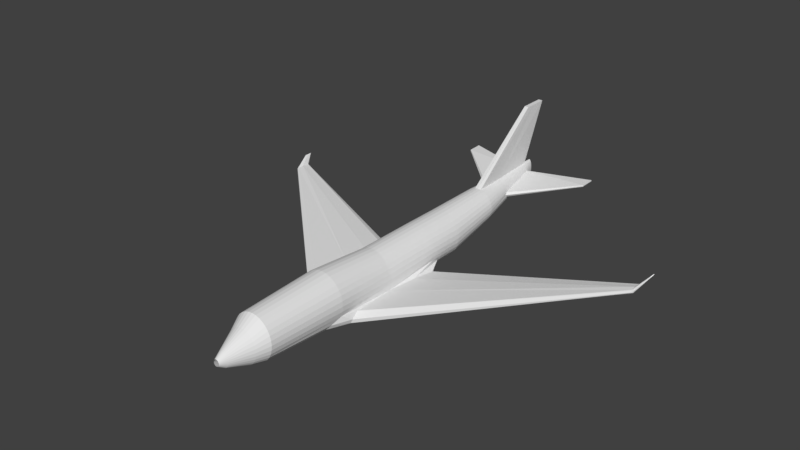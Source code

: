 # Source: airplane.blend  (saved by Blender 2.79.0; exported with 4.5.12 LTS)
import bpy
from mathutils import Matrix  # noqa: F401  (used for matrix-valued properties, if any)

bpy.ops.wm.read_factory_settings(use_empty=True)
scene = bpy.context.scene
scene.name = 'Scene'

# ---- collections
col_collection_1 = bpy.data.collections.new('Collection 1'); scene.collection.children.link(col_collection_1)

# ---- world
world_world = bpy.data.worlds.new('World'); scene.world = world_world
world_world.color = (0.05088, 0.05088, 0.05088)
world_world.use_sun_shadow = False
world_world.sun_shadow_jitter_overblur = 0.0
world_world.cycles.sampling_method = 'MANUAL'

# ---- meshes
me_cylinder = bpy.data.meshes.new('Cylinder')
me_cylinder.from_pydata([(1.019e-07, -0.9959, -0.214), (-0.009301, 0.9918, 0.3098), (0.02772, -0.9959, -0.2113), (0.01927, 0.9918, 0.3173), (0.05437, -0.9958, -0.2032), (0.04674, 0.9918, 0.3397), (0.07893, -0.9958, -0.1901), (0.07205, 0.9918, 0.376), (0.1005, -0.9958, -0.1724), (0.09424, 0.9919, 0.425), (0.1181, -0.9958, -0.1509), (0.1125, 0.9919, 0.4845), (0.1313, -0.9958, -0.1263), (0.126, 0.992, 0.5525), (0.1393, -0.9958, -0.0997), (0.1343, 0.992, 0.6263), (0.1421, -0.9957, -0.07198), (0.1371, 0.9921, 0.703), (0.1393, -0.9957, -0.04426), (0.1343, 0.9922, 0.7797), (0.1313, -0.9957, -0.01761), (0.126, 0.9922, 0.8535), (0.1181, -0.9957, 0.006948), (0.1125, 0.9923, 0.9215), (0.1005, -0.9956, 0.02848), (0.09424, 0.9923, 0.9811), (0.07893, -0.9956, 0.04614), (0.07205, 0.9924, 1.03), (0.05437, -0.9956, 0.05927), (0.04674, 0.9924, 1.066), (0.02772, -0.9956, 0.06736), (0.01927, 0.9924, 1.089), (5.558e-08, -0.9956, 0.07009), (-0.009301, 0.9924, 1.096), (1.525e-16, 0.313, -1.0), (0.1951, 0.313, -0.9811), (0.3827, 0.313, -0.9241), (0.5556, 0.3131, -0.8317), (0.7071, 0.3132, -0.7074), (0.8315, 0.3134, -0.5558), (0.9239, 0.3135, -0.383), (0.9808, 0.3137, -0.1954), (1.0, 0.3138, -0.0002668), (0.9808, 0.314, 0.1948), (0.9239, 0.3142, 0.3824), (0.8315, 0.3143, 0.5553), (0.7071, 0.3144, 0.7068), (0.5556, 0.3145, 0.8312), (0.3827, 0.3146, 0.9236), (0.1951, 0.3147, 0.9805), (-3.258e-07, 0.3147, 0.9997), (-0.003646, 0.579, -0.4868), (0.1596, 0.5791, -0.4721), (0.3166, 0.5791, -0.4287), (0.4613, 0.5792, -0.3583), (0.5881, 0.5792, -0.2635), (0.6922, 0.5793, -0.148), (0.7695, 0.5794, -0.01626), (0.8171, 0.5796, 0.1267), (0.8332, 0.5797, 0.2754), (0.8171, 0.5798, 0.4241), (0.7695, 0.5799, 0.5671), (0.6922, 0.5801, 0.6988), (0.5881, 0.5802, 0.8143), (0.4613, 0.5802, 0.9091), (0.3166, 0.5803, 0.9796), (0.1596, 0.5803, 1.023), (-0.003646, 0.5803, 1.038), (0.1951, -0.1484, -0.9807), (0.9705, -0.1409, -0.5044), (0.9808, -0.1478, -0.2501), (1.0, -0.1476, -0.05503), (0.9808, -0.1474, 0.1745), (0.9239, -0.1473, 0.3828), (0.8315, -0.1471, 0.5557), (0.7071, -0.147, 0.7072), (0.5556, -0.1469, 0.8316), (0.3827, -0.1468, 0.924), (0.1951, -0.1468, 0.9809), (-3.258e-07, -0.1468, 1.0), (0.1951, -0.8128, -0.82), (0.3827, -0.8128, -0.7655), (0.5556, -0.8127, -0.6769), (0.7071, -0.8126, -0.5578), (0.8315, -0.8125, -0.4126), (0.9239, -0.8123, -0.2469), (0.9808, -0.8122, -0.06718), (1.0, -0.812, 0.1197), (0.9808, -0.8118, 0.3067), (0.9239, -0.8117, 0.4864), (0.8315, -0.8115, 0.6521), (0.7071, -0.8114, 0.7973), (0.5556, -0.8113, 0.9164), (0.3827, -0.8112, 1.005), (0.1951, -0.8112, 1.059), (-3.258e-07, -0.8112, 1.078), (0.0, -0.8128, -0.8384), (0.05704, -0.9642, -0.3988), (0.1119, -0.9641, -0.38), (0.1624, -0.9641, -0.3495), (0.2067, -0.9641, -0.3084), (0.2431, -0.964, -0.2584), (0.2701, -0.964, -0.2013), (0.2867, -0.964, -0.1394), (0.2924, -0.9639, -0.07494), (0.2867, -0.9639, -0.01052), (0.2701, -0.9638, 0.05143), (0.2431, -0.9638, 0.1085), (0.2067, -0.9637, 0.1586), (0.1624, -0.9637, 0.1996), (0.1119, -0.9637, 0.2301), (0.05704, -0.9637, 0.2489), (-1.119e-08, -0.9637, 0.2553), (8.407e-08, -0.9642, -0.4052), (3.085e-08, -0.8689, -0.7264), (0.1446, -0.8689, -0.7124), (0.2836, -0.8689, -0.671), (0.4117, -0.8688, -0.6036), (0.524, -0.8687, -0.5131), (0.6162, -0.8686, -0.4027), (0.6847, -0.8685, -0.2767), (0.7269, -0.8684, -0.1401), (0.7411, -0.8683, 0.002001), (0.7269, -0.8682, 0.1441), (0.6847, -0.8681, 0.2808), (0.6162, -0.8679, 0.4067), (0.524, -0.8678, 0.5171), (0.4117, -0.8678, 0.6076), (0.2836, -0.8677, 0.675), (0.1446, -0.8677, 0.7164), (-2.106e-07, -0.8677, 0.7304), (-1.733e-08, -0.4515, -1.01), (0.2213, -0.4627, -0.9887), (0.4341, -0.4837, -0.9254), (0.6302, -0.5047, -0.8226), (0.8021, -0.5088, -0.6893), (0.9431, -0.4926, -0.53), (1.048, -0.4434, -0.3173), (1.112, -0.4432, -0.1089), (1.134, -0.443, 0.1079), (1.112, -0.4428, 0.3246), (1.048, -0.4426, 0.5331), (0.9431, -0.4425, 0.7252), (0.8021, -0.4423, 0.8935), (0.6302, -0.4422, 1.032), (0.4341, -0.4421, 1.134), (0.2213, -0.442, 1.198), (-3.869e-07, -0.442, 1.219), (-1.611e-08, 0.05073, -0.9882), (0.1951, 0.1215, -0.974), (0.3827, 0.1599, -0.9139), (0.5556, 0.1848, -0.8316), (0.7071, 0.1956, -0.7073), (0.8315, 0.1849, -0.5509), (0.9239, 0.1375, -0.373), (0.9808, 0.1377, -0.1854), (1.0, 0.1379, 0.009655), (0.9808, 0.138, 0.2047), (0.9239, 0.1382, 0.3923), (0.8315, 0.1383, 0.5652), (0.7071, 0.1385, 0.7168), (0.5556, 0.1386, 0.8411), (0.3827, 0.1386, 0.9335), (0.1951, 0.1387, 0.9904), (-4.125e-07, 0.1387, 1.01), (0.7258, -0.1429, -1.02), (1.277, -0.1401, -0.4415), (0.0, -0.145, -0.7917), (0.0, -0.334, -0.7888), (0.7423, -0.3506, -1.017), (0.8767, -0.3676, -0.9642), (1.0, -0.3901, -0.8772), (1.137, -0.4012, -0.7638), (1.217, -0.3971, -0.5939), (1.117, -0.3592, -0.4281), (0.0, 0.00195, -0.8036), (0.8217, 0.1153, -0.9615), (0.8871, 0.1345, -0.9285), (0.9474, 0.145, -0.8814), (1.057, 0.1311, -0.7774), (1.174, 0.1115, -0.6644), (1.115, -0.001262, -0.5362), (9.571, 0.3891, 0.1311), (9.512, 0.3858, 0.2801), (9.571, 0.3594, 0.1333), (9.568, 0.357, 0.1519), (9.56, 0.3538, 0.1705), (9.548, 0.3522, 0.1916), (9.531, 0.3528, 0.2474), (9.509, 0.3582, 0.2646), (9.565, 0.4259, 0.1451), (9.563, 0.4286, 0.1544), (9.558, 0.4301, 0.1636), (9.553, 0.4281, 0.2204), (9.54, 0.4253, 0.2392), (9.523, 0.4093, 0.251), (9.796, 0.4577, 0.5404), (9.865, 0.4581, 0.5392), (9.809, 0.4582, 0.5453), (9.864, 0.4439, 0.54), (9.855, 0.4428, 0.5444), (9.845, 0.4413, 0.5469), (9.833, 0.4405, 0.5489), (9.822, 0.4408, 0.5475), (9.808, 0.4434, 0.5449), (9.857, 0.4757, 0.5414), (9.853, 0.477, 0.5432), (9.847, 0.4777, 0.5442), (9.839, 0.4767, 0.547), (9.827, 0.4754, 0.5481), (9.817, 0.4677, 0.5455), (-0.008669, 0.952, 0.516), (0.03495, 0.9456, 0.2291), (0.0769, 0.9457, 0.2538), (0.1156, 0.9457, 0.294), (0.1494, 0.9457, 0.348), (0.1773, 0.9458, 0.4138), (0.1979, 0.9459, 0.489), (0.2106, 0.9459, 0.5705), (0.2149, 0.946, 0.6552), (0.2106, 0.9461, 0.74), (0.1979, 0.9461, 0.8215), (0.1773, 0.9462, 0.8966), (0.1494, 0.9463, 0.9625), (0.1156, 0.9463, 1.016), (0.0769, 0.9463, 1.057), (0.03495, 0.9464, 1.081), (-0.008669, 0.9464, 1.09), (0.104, 0.9431, 3.695), (0.0, 0.9431, 3.695), (0.1037, 1.059, 3.695), (0.0, 1.059, 3.695), (0.1119, 0.7284, -0.1779), (0.2249, 0.7284, -0.1416), (0.3291, 0.7285, -0.08279), (0.4203, 0.7285, -0.003588), (0.4953, 0.7286, 0.09292), (0.5509, 0.7287, 0.203), (0.5852, 0.7288, 0.3225), (0.5968, 0.7198, 0.4207), (0.5852, 0.7283, 0.5253), (0.5509, 0.7284, 0.6448), (0.4953, 0.7285, 0.7549), (0.4203, 0.7286, 0.8514), (0.3291, 0.7287, 0.9306), (0.2249, 0.7287, 0.9894), (0.1119, 0.7287, 1.026), (-0.005567, 0.7287, 1.038), (-0.005567, 0.7284, -0.1901), (0.1039, 0.9876, 3.695), (0.0, 0.9876, 3.695), (3.356, 1.028, 0.8082), (3.351, 1.028, 0.8331), (3.351, 1.028, 0.7833), (3.332, 0.9582, 0.7559), (3.344, 0.9583, 0.7923), (3.332, 0.9584, 0.8288)], [(198, 196)], [(211, 1, 3, 212), (212, 3, 5, 213), (213, 5, 7, 214), (214, 7, 9, 215), (215, 9, 11, 216), (216, 11, 13, 217), (217, 13, 15, 218), (218, 15, 17, 219), (219, 17, 19, 220), (220, 19, 21, 221), (221, 21, 23, 222), (222, 23, 25, 223), (223, 25, 27, 224), (224, 27, 29, 225), (225, 29, 31, 226), (226, 31, 33, 227), (163, 49, 50, 164), (162, 48, 49, 163), (161, 47, 48, 162), (160, 46, 47, 161), (159, 45, 46, 160), (158, 44, 45, 159), (157, 43, 44, 158), (156, 42, 43, 157), (155, 41, 42, 156), (154, 40, 41, 155), (153, 39, 40, 154), (152, 38, 39, 153), (151, 37, 38, 152), (150, 36, 37, 151), (149, 35, 36, 150), (148, 34, 35, 149), (49, 66, 67, 50), (48, 65, 66, 49), (47, 64, 65, 48), (46, 63, 64, 47), (45, 62, 63, 46), (44, 61, 62, 45), (43, 60, 61, 44), (42, 59, 60, 43), (41, 58, 59, 42), (40, 57, 58, 41), (39, 56, 57, 40), (38, 55, 56, 39), (37, 54, 55, 38), (36, 53, 54, 37), (35, 52, 53, 36), (34, 51, 52, 35), (133, 132, 169, 170), (137, 69, 70, 138), (138, 70, 71, 139), (139, 71, 72, 140), (140, 72, 73, 141), (141, 73, 74, 142), (142, 74, 75, 143), (143, 75, 76, 144), (144, 76, 77, 145), (145, 77, 78, 146), (146, 78, 79, 147), (129, 94, 95, 130), (128, 93, 94, 129), (127, 92, 93, 128), (126, 91, 92, 127), (125, 90, 91, 126), (124, 89, 90, 125), (123, 88, 89, 124), (122, 87, 88, 123), (121, 86, 87, 122), (120, 85, 86, 121), (119, 84, 85, 120), (118, 83, 84, 119), (117, 82, 83, 118), (116, 81, 82, 117), (115, 80, 81, 116), (114, 96, 80, 115), (0, 113, 97, 2), (2, 97, 98, 4), (4, 98, 99, 6), (6, 99, 100, 8), (8, 100, 101, 10), (10, 101, 102, 12), (12, 102, 103, 14), (14, 103, 104, 16), (16, 104, 105, 18), (18, 105, 106, 20), (20, 106, 107, 22), (22, 107, 108, 24), (24, 108, 109, 26), (26, 109, 110, 28), (28, 110, 111, 30), (30, 111, 112, 32), (113, 114, 115, 97), (97, 115, 116, 98), (98, 116, 117, 99), (99, 117, 118, 100), (100, 118, 119, 101), (101, 119, 120, 102), (102, 120, 121, 103), (103, 121, 122, 104), (104, 122, 123, 105), (105, 123, 124, 106), (106, 124, 125, 107), (107, 125, 126, 108), (108, 126, 127, 109), (109, 127, 128, 110), (110, 128, 129, 111), (111, 129, 130, 112), (94, 146, 147, 95), (93, 145, 146, 94), (92, 144, 145, 93), (91, 143, 144, 92), (90, 142, 143, 91), (89, 141, 142, 90), (88, 140, 141, 89), (87, 139, 140, 88), (86, 138, 139, 87), (85, 137, 138, 86), (84, 136, 137, 85), (83, 135, 136, 84), (82, 134, 135, 83), (81, 133, 134, 82), (80, 132, 133, 81), (96, 131, 132, 80), (151, 152, 179, 178), (69, 154, 155, 70), (70, 155, 156, 71), (71, 156, 157, 72), (72, 157, 158, 73), (73, 158, 159, 74), (74, 159, 160, 75), (75, 160, 161, 76), (76, 161, 162, 77), (77, 162, 163, 78), (78, 163, 164, 79), (168, 167, 165, 169), (167, 175, 176, 165), (152, 153, 180, 179), (132, 131, 168, 169), (153, 154, 181, 180), (137, 136, 173, 174), (68, 132, 169, 165), (148, 149, 176, 175), (136, 135, 172, 173), (69, 137, 174, 166), (149, 150, 177, 176), (149, 68, 165, 176), (135, 134, 171, 172), (150, 151, 178, 177), (134, 133, 170, 171), (154, 69, 166, 181), (172, 171, 186, 187), (181, 166, 183, 195), (178, 179, 193, 192), (171, 170, 185, 186), (179, 180, 194, 193), (170, 169, 184, 185), (180, 181, 195, 194), (165, 169, 184, 182), (166, 174, 189, 183), (174, 173, 188, 189), (176, 177, 191, 190), (173, 172, 187, 188), (176, 165, 182, 190), (177, 178, 192, 191), (193, 194, 209, 208), (188, 187, 202, 203), (194, 195, 210, 209), (187, 186, 201, 202), (186, 185, 200, 201), (190, 182, 197, 205), (185, 184, 199, 200), (195, 183, 198, 210), (190, 191, 206, 205), (182, 184, 199, 197), (191, 192, 207, 206), (183, 189, 204, 198), (192, 193, 208, 207), (189, 188, 203, 204), (67, 66, 228, 229), (245, 225, 226, 246), (244, 224, 225, 245), (243, 223, 224, 244), (242, 222, 223, 243), (241, 221, 222, 242), (240, 220, 221, 241), (219, 220, 252, 251), (239, 238, 254, 255), (237, 217, 218, 238), (236, 216, 217, 237), (235, 215, 216, 236), (234, 214, 215, 235), (233, 213, 214, 234), (232, 212, 213, 233), (248, 211, 212, 232), (249, 230, 231, 250), (246, 226, 230, 249), (247, 67, 229, 250), (226, 227, 231, 230), (227, 247, 250, 231), (66, 246, 249, 228), (228, 249, 250, 229), (51, 248, 232, 52), (52, 232, 233, 53), (53, 233, 234, 54), (54, 234, 235, 55), (55, 235, 236, 56), (56, 236, 237, 57), (57, 237, 238, 58), (58, 238, 239, 59), (59, 239, 240, 60), (60, 240, 241, 61), (61, 241, 242, 62), (62, 242, 243, 63), (63, 243, 244, 64), (64, 244, 245, 65), (65, 245, 246, 66), (255, 251, 252, 256), (254, 253, 251, 255), (240, 239, 255, 256), (220, 240, 256, 252), (218, 219, 251, 253), (238, 218, 253, 254)])
me_cylinder.use_remesh_preserve_volume = False
me_cylinder.use_remesh_preserve_attributes = False
me_cylinder.use_mirror_vertex_groups = False
me_cylinder.update()

# ---- objects
ob_cylinder = bpy.data.objects.new('Cylinder', me_cylinder)

# ---- transforms, parenting, visibility, modifiers, constraints
ob_cylinder.location = (0.0, 0.0, 0.0)
ob_cylinder.rotation_euler = (0.0003931, 8.728e-20, 1.204e-23)
ob_cylinder.scale = (21.63, 225.2, 24.22)
ob_cylinder.lineart.crease_threshold = 0.0
_m = ob_cylinder.modifiers.new('Mirror', 'MIRROR')
_m.use_clip = True
_m = ob_cylinder.modifiers.new('Subsurf', 'SUBSURF')
_m.uv_smooth = 'PRESERVE_CORNERS'
_m.quality = 0
_m.levels = 0
_m.render_levels = 0
_m.show_only_control_edges = False

# ---- collection membership
col_collection_1.objects.link(ob_cylinder)

# ---- scene / render settings (as saved in the file)
scene.frame_start = 1; scene.frame_end = 250; scene.frame_set(2)
scene.render.engine = 'BLENDER_EEVEE_NEXT'
scene.render.resolution_percentage = 50
scene.render.dither_intensity = 0.0
scene.cycles.use_denoising = False
scene.cycles.samples = 128
scene.cycles.sampling_pattern = 'TABULATED_SOBOL'
scene.cycles.use_adaptive_sampling = False
scene.cycles.use_light_tree = False
scene.cycles.blur_glossy = 0.0
scene.cycles.sample_clamp_indirect = 0.0
scene.view_settings.view_transform = 'Standard'
bpy.context.view_layer.update()

# ---- added for rendering (the .blend has no active camera and no usable light): camera, sun
cam_auto = bpy.data.cameras.new('AutoCamera')
cam_auto.lens = 50.0
cam_auto.sensor_width = 36.0
cam_auto.clip_end = 10389.8
ob_auto_camera = bpy.data.objects.new('AutoCamera', cam_auto)
scene.collection.objects.link(ob_auto_camera)
ob_auto_camera.location = (592.015, -703.273, 506.008)
ob_auto_camera.rotation_euler = (1.09748, -7.21219e-08, 0.694738)
scene.camera = ob_auto_camera
light_auto_sun = bpy.data.lights.new('AutoSun', 'SUN')
light_auto_sun.energy = 3.0
light_auto_sun.angle = 0.0523599
ob_auto_sun = bpy.data.objects.new('AutoSun', light_auto_sun)
scene.collection.objects.link(ob_auto_sun)
ob_auto_sun.rotation_euler = (0.872665, 0.174533, 0.523599)
bpy.context.view_layer.update()
